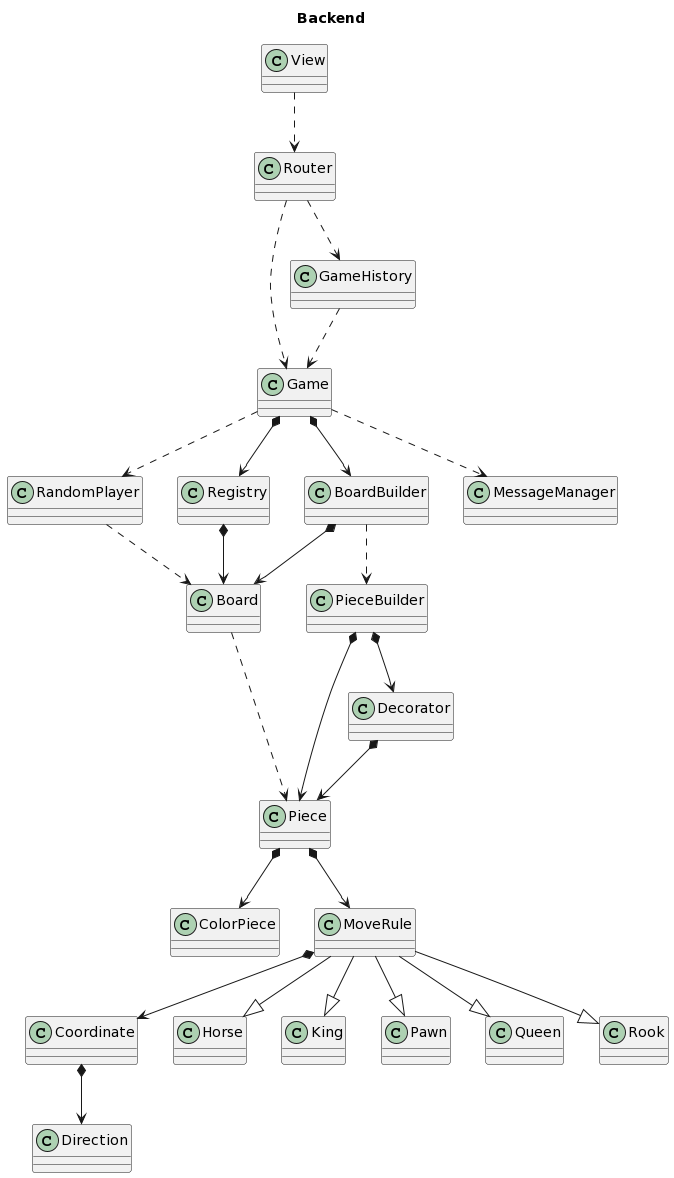

The diagram above was rendered by PlantUML. Its source (embedded in the PNG):
@startuml
'''plantuml

title Backend
top to bottom direction

View .down.> Router
Router .down.> Game
Router .down.> GameHistory
GameHistory .down.> Game

Game *-down-> BoardBuilder

Game .down.> RandomPlayer

Board .down.> Piece

BoardBuilder .down.> PieceBuilder
BoardBuilder *-down-> Board
PieceBuilder *-down-> Piece
PieceBuilder *-down-> Decorator
Decorator *-down-> Piece

Piece *-down-> ColorPiece
Piece *-down-> MoveRule
MoveRule *-down-> Coordinate
Coordinate *-down-> Direction

MoveRule --|> Horse
MoveRule --|> King
MoveRule --|> Pawn
MoveRule --|> Queen
MoveRule --|> Rook

RandomPlayer .down.> Board

Game *-down-> Registry
Registry *-down-> Board

Game .down.>  MessageManager


'''
@enduml